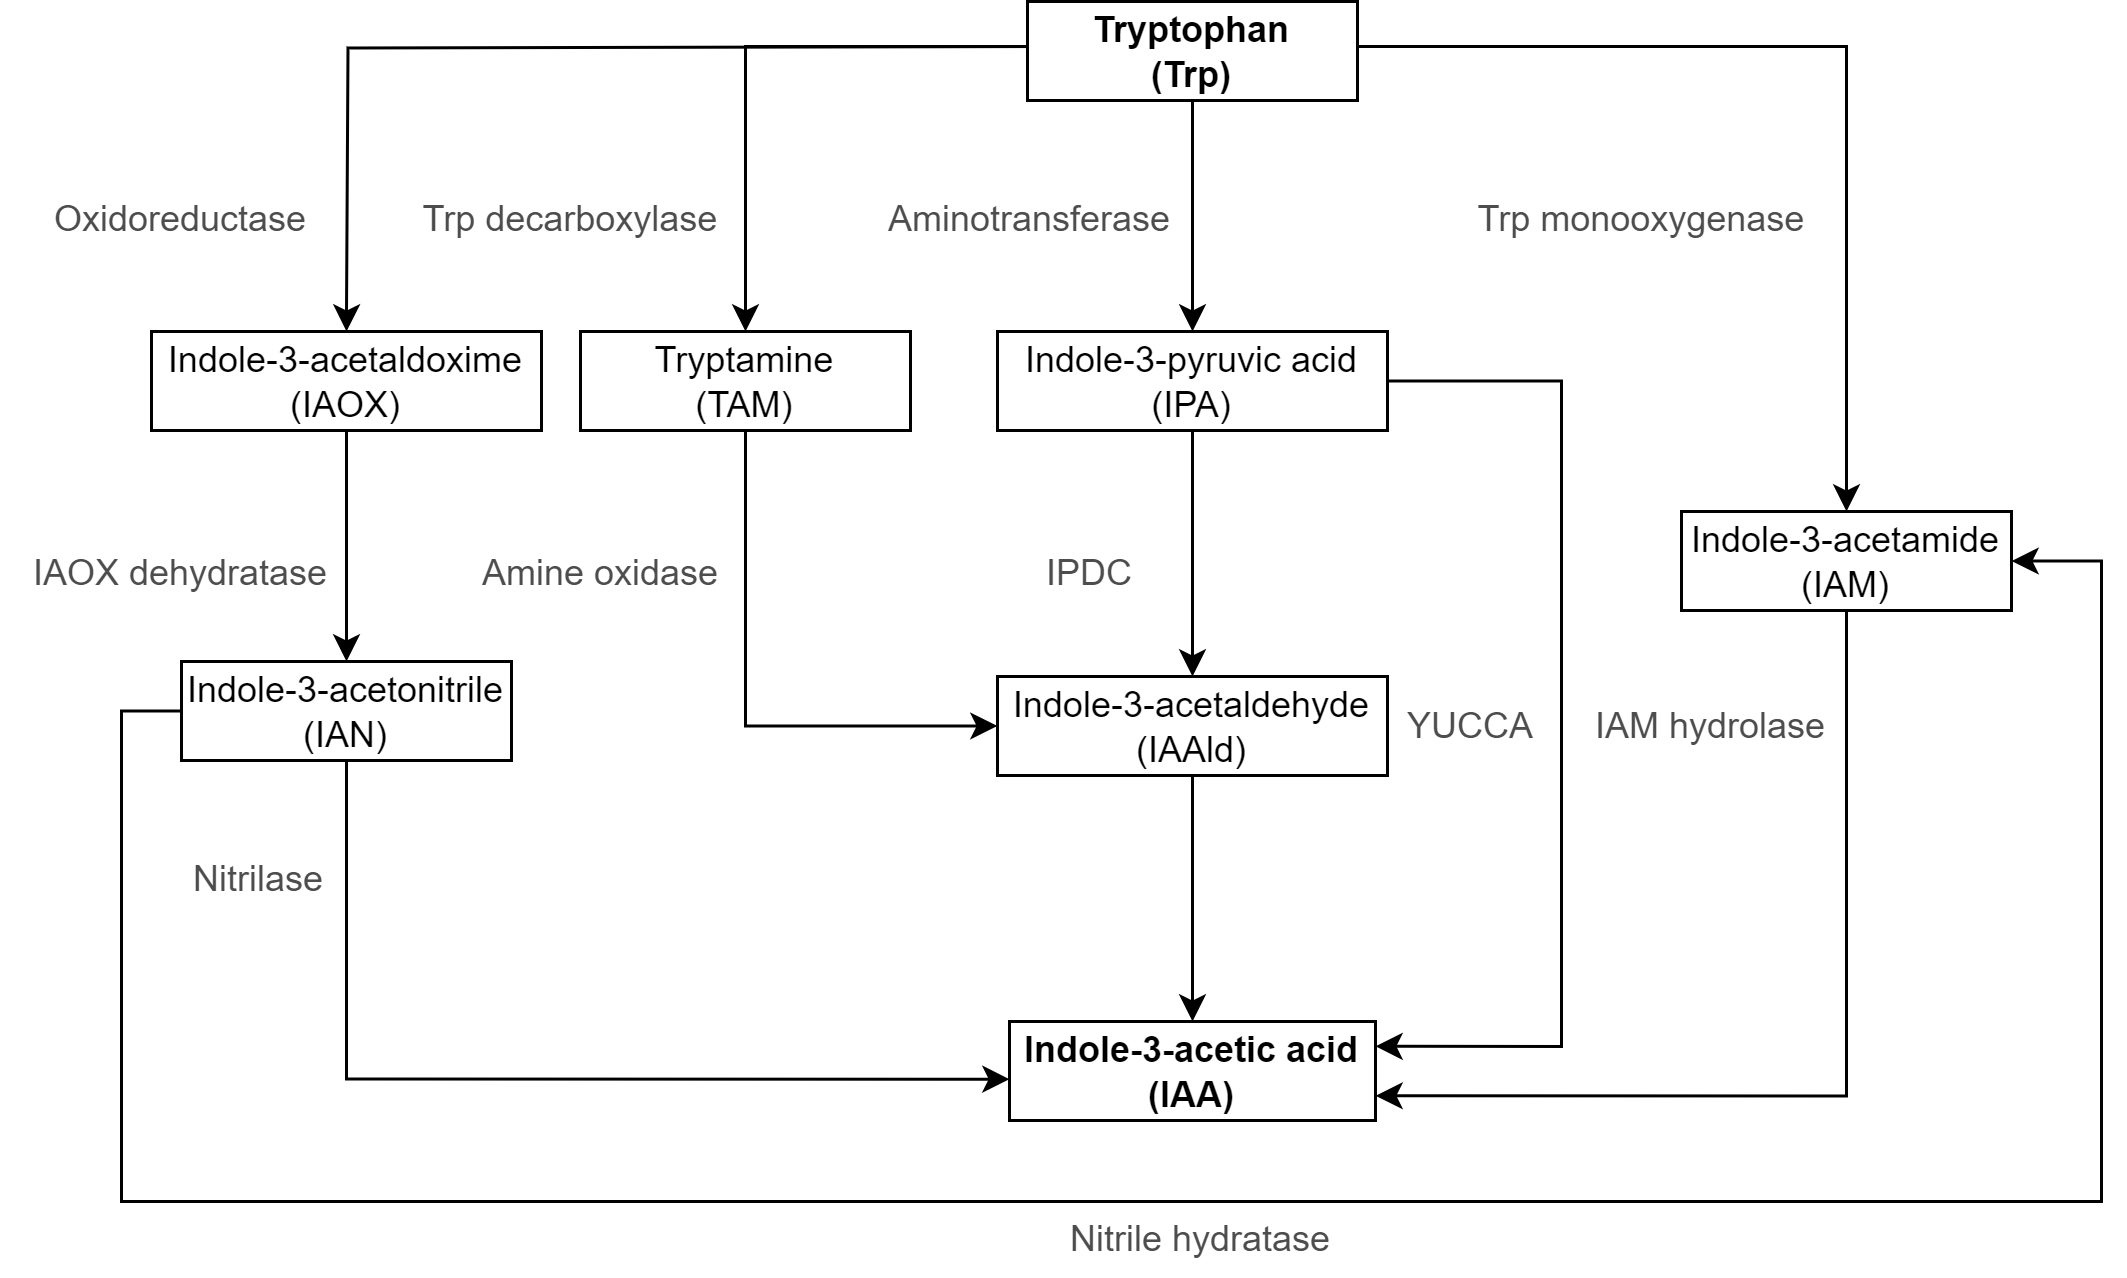

The diagram above was exported from draw.io. Its source (the exported page's mxGraphModel, read from the mxfile embedded in the PNG):
<mxGraphModel dx="1418" dy="820" grid="1" gridSize="10" guides="1" tooltips="1" connect="1" arrows="1" fold="1" page="1" pageScale="1" pageWidth="827" pageHeight="1169" math="0" shadow="0">
  <root>
    <mxCell id="0" />
    <mxCell id="1" parent="0" />
    <mxCell id="1bu_Jafku8_IqMxfICmf-7" style="edgeStyle=orthogonalEdgeStyle;rounded=0;orthogonalLoop=1;jettySize=auto;html=1;exitX=0.5;exitY=1;exitDx=0;exitDy=0;entryX=0.5;entryY=0;entryDx=0;entryDy=0;" parent="1" target="1bu_Jafku8_IqMxfICmf-5" edge="1">
      <mxGeometry relative="1" as="geometry">
        <mxPoint x="531" y="140" as="sourcePoint" />
        <Array as="points">
          <mxPoint x="531" y="125" />
          <mxPoint x="695" y="125" />
        </Array>
      </mxGeometry>
    </mxCell>
    <mxCell id="1bu_Jafku8_IqMxfICmf-14" style="edgeStyle=orthogonalEdgeStyle;rounded=0;orthogonalLoop=1;jettySize=auto;html=1;exitX=0.5;exitY=1;exitDx=0;exitDy=0;entryX=0.5;entryY=0;entryDx=0;entryDy=0;" parent="1" source="1bu_Jafku8_IqMxfICmf-1" target="1bu_Jafku8_IqMxfICmf-13" edge="1">
      <mxGeometry relative="1" as="geometry" />
    </mxCell>
    <mxCell id="1bu_Jafku8_IqMxfICmf-37" style="edgeStyle=orthogonalEdgeStyle;rounded=0;orthogonalLoop=1;jettySize=auto;html=1;fontColor=#3333FF;" parent="1" source="1bu_Jafku8_IqMxfICmf-1" target="1bu_Jafku8_IqMxfICmf-36" edge="1">
      <mxGeometry relative="1" as="geometry">
        <Array as="points">
          <mxPoint x="328" y="125" />
        </Array>
      </mxGeometry>
    </mxCell>
    <mxCell id="1bu_Jafku8_IqMxfICmf-41" style="edgeStyle=orthogonalEdgeStyle;rounded=0;orthogonalLoop=1;jettySize=auto;html=1;exitX=0;exitY=0.5;exitDx=0;exitDy=0;fontColor=#3333FF;" parent="1" edge="1">
      <mxGeometry relative="1" as="geometry">
        <mxPoint x="429" y="125" as="sourcePoint" />
        <mxPoint x="195.00671140939596" y="220" as="targetPoint" />
      </mxGeometry>
    </mxCell>
    <mxCell id="1bu_Jafku8_IqMxfICmf-1" value="&lt;b&gt;Tryptophan&lt;br&gt;(Trp)&lt;/b&gt;" style="rounded=0;whiteSpace=wrap;html=1;" parent="1" vertex="1">
      <mxGeometry x="422" y="110" width="110" height="33" as="geometry" />
    </mxCell>
    <mxCell id="1bu_Jafku8_IqMxfICmf-3" value="&lt;b&gt;Indole-3-acetic acid&lt;br&gt;(IAA)&lt;/b&gt;" style="rounded=0;whiteSpace=wrap;html=1;" parent="1" vertex="1">
      <mxGeometry x="416" y="450" width="122" height="33" as="geometry" />
    </mxCell>
    <mxCell id="1bu_Jafku8_IqMxfICmf-44" style="edgeStyle=orthogonalEdgeStyle;rounded=0;orthogonalLoop=1;jettySize=auto;html=1;exitX=0.5;exitY=1;exitDx=0;exitDy=0;fontColor=#3333FF;" parent="1" source="1bu_Jafku8_IqMxfICmf-4" target="1bu_Jafku8_IqMxfICmf-43" edge="1">
      <mxGeometry relative="1" as="geometry" />
    </mxCell>
    <mxCell id="1bu_Jafku8_IqMxfICmf-4" value="Indole-3-acetaldoxime &lt;br&gt;(IAOX)" style="rounded=0;whiteSpace=wrap;html=1;" parent="1" vertex="1">
      <mxGeometry x="130" y="220" width="130" height="33" as="geometry" />
    </mxCell>
    <mxCell id="3EwBPEEV1gNSPiPJoF6L-1" style="edgeStyle=orthogonalEdgeStyle;rounded=0;orthogonalLoop=1;jettySize=auto;html=1;exitX=0.5;exitY=1;exitDx=0;exitDy=0;entryX=1;entryY=0.75;entryDx=0;entryDy=0;" parent="1" source="1bu_Jafku8_IqMxfICmf-5" target="1bu_Jafku8_IqMxfICmf-3" edge="1">
      <mxGeometry relative="1" as="geometry">
        <mxPoint x="539" y="474.75" as="targetPoint" />
      </mxGeometry>
    </mxCell>
    <mxCell id="1bu_Jafku8_IqMxfICmf-5" value="Indole-3-acetamide&lt;br&gt;(IAM)" style="rounded=0;whiteSpace=wrap;html=1;" parent="1" vertex="1">
      <mxGeometry x="640" y="280" width="110" height="33" as="geometry" />
    </mxCell>
    <mxCell id="1bu_Jafku8_IqMxfICmf-16" style="edgeStyle=orthogonalEdgeStyle;rounded=0;orthogonalLoop=1;jettySize=auto;html=1;" parent="1" source="1bu_Jafku8_IqMxfICmf-12" target="1bu_Jafku8_IqMxfICmf-3" edge="1">
      <mxGeometry relative="1" as="geometry" />
    </mxCell>
    <mxCell id="1bu_Jafku8_IqMxfICmf-12" value="Indole-3-acetaldehyde&lt;br&gt;(IAAld)" style="rounded=0;whiteSpace=wrap;html=1;" parent="1" vertex="1">
      <mxGeometry x="412" y="335" width="130" height="33" as="geometry" />
    </mxCell>
    <mxCell id="1bu_Jafku8_IqMxfICmf-15" style="edgeStyle=orthogonalEdgeStyle;rounded=0;orthogonalLoop=1;jettySize=auto;html=1;exitX=0.5;exitY=1;exitDx=0;exitDy=0;" parent="1" source="1bu_Jafku8_IqMxfICmf-13" target="1bu_Jafku8_IqMxfICmf-12" edge="1">
      <mxGeometry relative="1" as="geometry" />
    </mxCell>
    <mxCell id="3EwBPEEV1gNSPiPJoF6L-2" style="edgeStyle=orthogonalEdgeStyle;rounded=0;orthogonalLoop=1;jettySize=auto;html=1;exitX=1;exitY=0.5;exitDx=0;exitDy=0;entryX=1;entryY=0.25;entryDx=0;entryDy=0;" parent="1" source="1bu_Jafku8_IqMxfICmf-13" target="1bu_Jafku8_IqMxfICmf-3" edge="1">
      <mxGeometry relative="1" as="geometry">
        <mxPoint x="549" y="236.4999999999999" as="sourcePoint" />
        <mxPoint x="539" y="458.25" as="targetPoint" />
        <Array as="points">
          <mxPoint x="600" y="237" />
          <mxPoint x="600" y="458" />
        </Array>
      </mxGeometry>
    </mxCell>
    <mxCell id="1bu_Jafku8_IqMxfICmf-13" value="Indole-3-pyruvic acid (IPA)" style="rounded=0;whiteSpace=wrap;html=1;" parent="1" vertex="1">
      <mxGeometry x="412" y="220" width="130" height="33" as="geometry" />
    </mxCell>
    <mxCell id="1bu_Jafku8_IqMxfICmf-38" style="edgeStyle=orthogonalEdgeStyle;rounded=0;orthogonalLoop=1;jettySize=auto;html=1;exitX=0.5;exitY=1;exitDx=0;exitDy=0;entryX=0;entryY=0.5;entryDx=0;entryDy=0;fontColor=#3333FF;" parent="1" source="1bu_Jafku8_IqMxfICmf-36" target="1bu_Jafku8_IqMxfICmf-12" edge="1">
      <mxGeometry relative="1" as="geometry" />
    </mxCell>
    <mxCell id="1bu_Jafku8_IqMxfICmf-36" value="Tryptamine&lt;br&gt;(TAM)" style="rounded=0;whiteSpace=wrap;html=1;" parent="1" vertex="1">
      <mxGeometry x="273" y="220" width="110" height="33" as="geometry" />
    </mxCell>
    <mxCell id="3EwBPEEV1gNSPiPJoF6L-17" style="edgeStyle=orthogonalEdgeStyle;rounded=0;orthogonalLoop=1;jettySize=auto;html=1;exitX=0;exitY=0.5;exitDx=0;exitDy=0;entryX=1;entryY=0.5;entryDx=0;entryDy=0;" parent="1" source="1bu_Jafku8_IqMxfICmf-43" target="1bu_Jafku8_IqMxfICmf-5" edge="1">
      <mxGeometry relative="1" as="geometry">
        <mxPoint x="760" y="290" as="targetPoint" />
        <Array as="points">
          <mxPoint x="120" y="347" />
          <mxPoint x="120" y="510" />
          <mxPoint x="780" y="510" />
          <mxPoint x="780" y="297" />
          <mxPoint x="750" y="297" />
        </Array>
      </mxGeometry>
    </mxCell>
    <mxCell id="1bu_Jafku8_IqMxfICmf-43" value="Indole-3-acetonitrile&lt;br&gt;(IAN)" style="rounded=0;whiteSpace=wrap;html=1;" parent="1" vertex="1">
      <mxGeometry x="140" y="330" width="110" height="33" as="geometry" />
    </mxCell>
    <mxCell id="3EwBPEEV1gNSPiPJoF6L-3" value="&lt;font color=&quot;#4d4d4d&quot;&gt;Aminotransferase&lt;/font&gt;" style="rounded=0;whiteSpace=wrap;html=1;fillColor=none;strokeColor=none;" parent="1" vertex="1">
      <mxGeometry x="363" y="170" width="120" height="25" as="geometry" />
    </mxCell>
    <mxCell id="3EwBPEEV1gNSPiPJoF6L-4" value="&lt;font color=&quot;#4d4d4d&quot;&gt;Trp monooxygenase&lt;/font&gt;" style="rounded=0;whiteSpace=wrap;html=1;fillColor=none;strokeColor=none;" parent="1" vertex="1">
      <mxGeometry x="567" y="170" width="120" height="25" as="geometry" />
    </mxCell>
    <mxCell id="3EwBPEEV1gNSPiPJoF6L-5" value="&lt;font color=&quot;#4d4d4d&quot;&gt;Trp decarboxylase&lt;/font&gt;" style="rounded=0;whiteSpace=wrap;html=1;fillColor=none;strokeColor=none;" parent="1" vertex="1">
      <mxGeometry x="210" y="170" width="120" height="25" as="geometry" />
    </mxCell>
    <mxCell id="3EwBPEEV1gNSPiPJoF6L-6" value="&lt;font color=&quot;#4d4d4d&quot;&gt;Oxidoreductase&lt;/font&gt;" style="rounded=0;whiteSpace=wrap;html=1;fillColor=none;strokeColor=none;" parent="1" vertex="1">
      <mxGeometry x="80" y="170" width="120" height="25" as="geometry" />
    </mxCell>
    <mxCell id="3EwBPEEV1gNSPiPJoF6L-7" value="&lt;font color=&quot;#4d4d4d&quot;&gt;IAOX dehydratase&lt;/font&gt;" style="rounded=0;whiteSpace=wrap;html=1;fillColor=none;strokeColor=none;" parent="1" vertex="1">
      <mxGeometry x="80" y="288" width="120" height="25" as="geometry" />
    </mxCell>
    <mxCell id="3EwBPEEV1gNSPiPJoF6L-8" value="&lt;font color=&quot;#4d4d4d&quot;&gt;Nitrilase&lt;/font&gt;" style="rounded=0;whiteSpace=wrap;html=1;fillColor=none;strokeColor=none;" parent="1" vertex="1">
      <mxGeometry x="126" y="390" width="80" height="25" as="geometry" />
    </mxCell>
    <mxCell id="3EwBPEEV1gNSPiPJoF6L-10" style="edgeStyle=orthogonalEdgeStyle;rounded=0;orthogonalLoop=1;jettySize=auto;html=1;exitX=0.5;exitY=1;exitDx=0;exitDy=0;entryX=0;entryY=0.582;entryDx=0;entryDy=0;entryPerimeter=0;" parent="1" source="1bu_Jafku8_IqMxfICmf-43" target="1bu_Jafku8_IqMxfICmf-3" edge="1">
      <mxGeometry relative="1" as="geometry" />
    </mxCell>
    <mxCell id="3EwBPEEV1gNSPiPJoF6L-11" value="&lt;font color=&quot;#4d4d4d&quot;&gt;Nitrile hydratase&lt;/font&gt;" style="rounded=0;whiteSpace=wrap;html=1;fillColor=none;strokeColor=none;" parent="1" vertex="1">
      <mxGeometry x="430" y="510" width="100" height="25" as="geometry" />
    </mxCell>
    <mxCell id="3EwBPEEV1gNSPiPJoF6L-12" value="&lt;font color=&quot;#4d4d4d&quot;&gt;IAM hydrolase&lt;/font&gt;" style="rounded=0;whiteSpace=wrap;html=1;fillColor=none;strokeColor=none;" parent="1" vertex="1">
      <mxGeometry x="590" y="339" width="120" height="25" as="geometry" />
    </mxCell>
    <mxCell id="3EwBPEEV1gNSPiPJoF6L-13" value="&lt;font color=&quot;#4d4d4d&quot;&gt;YUCCA&lt;/font&gt;" style="rounded=0;whiteSpace=wrap;html=1;fillColor=none;strokeColor=none;" parent="1" vertex="1">
      <mxGeometry x="510" y="339" width="120" height="25" as="geometry" />
    </mxCell>
    <mxCell id="3EwBPEEV1gNSPiPJoF6L-15" value="&lt;font color=&quot;#4d4d4d&quot;&gt;IPDC&lt;/font&gt;" style="rounded=0;whiteSpace=wrap;html=1;fillColor=none;strokeColor=none;" parent="1" vertex="1">
      <mxGeometry x="383" y="288" width="120" height="25" as="geometry" />
    </mxCell>
    <mxCell id="3EwBPEEV1gNSPiPJoF6L-16" value="&lt;font color=&quot;#4d4d4d&quot;&gt;Amine oxidase&lt;/font&gt;" style="rounded=0;whiteSpace=wrap;html=1;fillColor=none;strokeColor=none;" parent="1" vertex="1">
      <mxGeometry x="220" y="288" width="120" height="25" as="geometry" />
    </mxCell>
  </root>
</mxGraphModel>